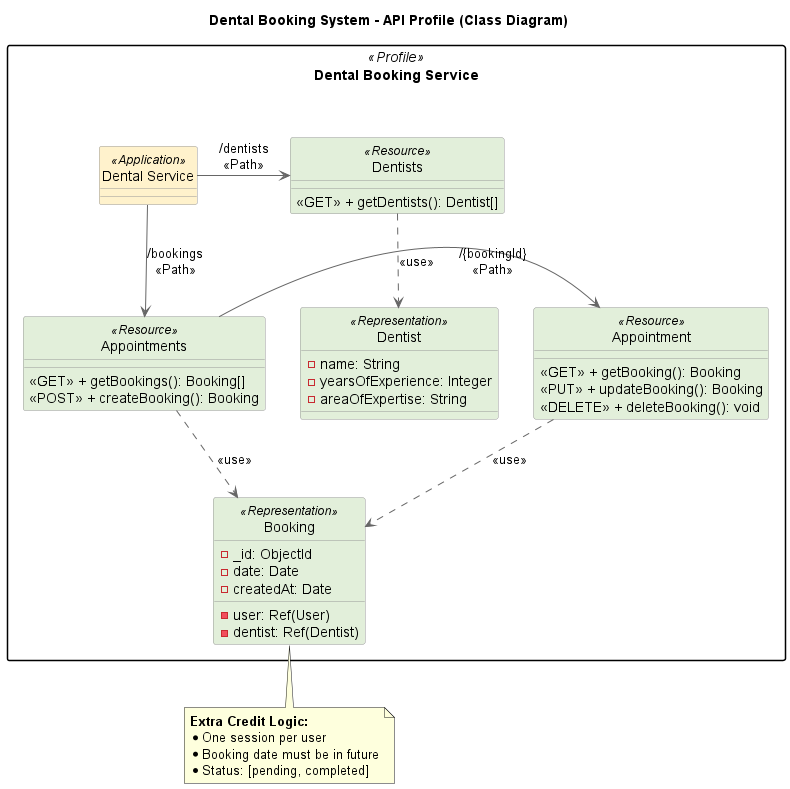

The diagram above was rendered by PlantUML. Its source (embedded in the PNG):
@startuml
title Dental Booking System - API Profile (Class Diagram)

' --- Style Configuration ---
skinparam monochrome false
skinparam shadowing false
skinparam packageStyle rectangle
skinparam class {
    BackgroundColor White
    ArrowColor #666666
    BorderColor #999999
}
hide circle

' --- API Service Profile ---
package "Dental Booking Service" <<Profile>> {

    class "Dental Service" as Service <<Application>> #FFF2CC {
    }

    ' --- Dentists Resource ---
    class "Dentists" as DentistsResource <<Resource>> #E2EFDA {
        <<GET>> + getDentists(): Dentist[]
    }

    ' --- Appointments Resource ---
    class "Appointments" as BookingsResource <<Resource>> #E2EFDA {
        <<GET>> + getBookings(): Booking[]
        <<POST>> + createBooking(): Booking
    }

    class "Appointment" as BookingResource <<Resource>> #E2EFDA {
        <<GET>> + getBooking(): Booking
        <<PUT>> + updateBooking(): Booking
        <<DELETE>> + deleteBooking(): void
    }

    ' --- Representations (Data Models) ---
    class "Dentist" as DentistModel <<Representation>> #E2EFDA {
        - name: String
        - yearsOfExperience: Integer
        - areaOfExpertise: String
    }

    class "Booking" as BookingModel <<Representation>> #E2EFDA {
        - _id: ObjectId
        - user: Ref(User)
        - dentist: Ref(Dentist)
        - date: Date
        - createdAt: Date
    }

}

' --- Relationships (RESTful Path) ---
Service -right-> DentistsResource : /dentists\n<<Path>>
Service -down-> BookingsResource : /bookings\n<<Path>>

BookingsResource -right-> BookingResource : /{bookingId}\n<<Path>>

' --- Data Usage ---
DentistsResource ..> DentistModel : <<use>>
BookingsResource ..> BookingModel : <<use>>
BookingResource ..> BookingModel : <<use>>

' --- Extra Credit Ideas (Logic Constraints) ---
note bottom of BookingModel
  **Extra Credit Logic:**
  * One session per user
  * Booking date must be in future
  * Status: [pending, completed]
end note

@enduml